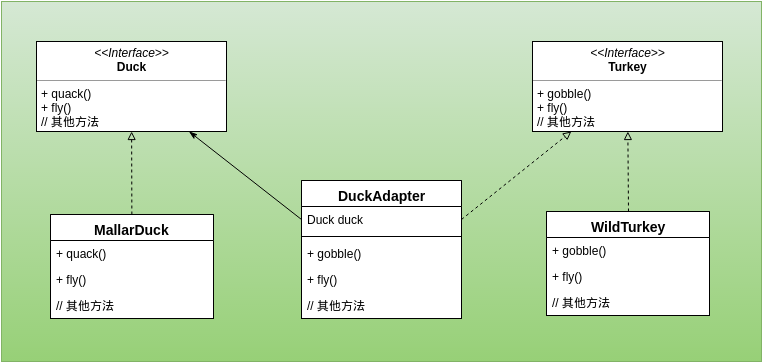

The diagram above was exported from draw.io. Its source (the exported page's mxGraphModel, read from the mxfile embedded in the PNG):
<mxGraphModel dx="823" dy="589" grid="1" gridSize="10" guides="1" tooltips="1" connect="1" arrows="1" fold="1" page="1" pageScale="1" pageWidth="826" pageHeight="1169" background="#ffffff" math="0" shadow="0">
  <root>
    <mxCell id="0" />
    <mxCell id="1" parent="0" />
    <mxCell id="37" value="" style="whiteSpace=wrap;html=1;fontSize=14;plain-green" parent="1" vertex="1">
      <mxGeometry x="33" y="30" width="760" height="360" as="geometry" />
    </mxCell>
    <mxCell id="36" value="" style="group" parent="1" vertex="1" connectable="0">
      <mxGeometry x="43" y="70" width="740" height="268" as="geometry" />
    </mxCell>
    <mxCell id="27" value="MallarDuck" style="swimlane;html=1;fontStyle=1;align=center;verticalAlign=top;childLayout=stackLayout;horizontal=1;startSize=26;horizontalStack=0;resizeParent=1;resizeLast=0;collapsible=1;marginBottom=0;swimlaneFillColor=#ffffff;fillColor=#FFFFFF;fontSize=14;" parent="1" vertex="1">
      <mxGeometry x="82" y="243" width="163" height="104" as="geometry" />
    </mxCell>
    <mxCell id="58" value="+ quack()" style="text;html=1;strokeColor=none;fillColor=none;align=left;verticalAlign=top;spacingLeft=4;spacingRight=4;whiteSpace=wrap;overflow=hidden;rotatable=0;points=[[0,0.5],[1,0.5]];portConstraint=eastwest;" parent="27" vertex="1">
      <mxGeometry y="26" width="163" height="26" as="geometry" />
    </mxCell>
    <mxCell id="59" value="+ fly()" style="text;html=1;strokeColor=none;fillColor=none;align=left;verticalAlign=top;spacingLeft=4;spacingRight=4;whiteSpace=wrap;overflow=hidden;rotatable=0;points=[[0,0.5],[1,0.5]];portConstraint=eastwest;" parent="27" vertex="1">
      <mxGeometry y="52" width="163" height="26" as="geometry" />
    </mxCell>
    <mxCell id="60" value="// 其他方法" style="text;html=1;strokeColor=none;fillColor=none;align=left;verticalAlign=top;spacingLeft=4;spacingRight=4;whiteSpace=wrap;overflow=hidden;rotatable=0;points=[[0,0.5],[1,0.5]];portConstraint=eastwest;" parent="27" vertex="1">
      <mxGeometry y="78" width="163" height="26" as="geometry" />
    </mxCell>
    <mxCell id="35" style="edgeStyle=none;rounded=0;html=1;startArrow=none;startFill=0;endArrow=block;endFill=0;jettySize=auto;orthogonalLoop=1;fontSize=14;dashed=1;" parent="1" source="27" target="88" edge="1">
      <mxGeometry relative="1" as="geometry">
        <mxPoint x="175.44827586206907" y="173" as="targetPoint" />
      </mxGeometry>
    </mxCell>
    <mxCell id="88" value="&lt;p style=&quot;margin: 0px ; margin-top: 4px ; text-align: center&quot;&gt;&lt;i&gt;&amp;lt;&amp;lt;Interface&amp;gt;&amp;gt;&lt;/i&gt;&lt;br&gt;&lt;b&gt;Duck&lt;/b&gt;&lt;/p&gt;&lt;hr size=&quot;1&quot;&gt;&lt;p style=&quot;margin: 0px ; margin-left: 4px&quot;&gt;+ qua&lt;span style=&quot;line-height: 1.2&quot;&gt;ck()&lt;/span&gt;&lt;/p&gt;&lt;p style=&quot;margin: 0px ; margin-left: 4px&quot;&gt;+ fly()&lt;/p&gt;&lt;p style=&quot;margin: 0px ; margin-left: 4px&quot;&gt;// 其他方法&lt;/p&gt;" style="verticalAlign=top;align=left;overflow=fill;fontSize=12;fontFamily=Helvetica;html=1;fillColor=#FFFFFF;" vertex="1" parent="1">
      <mxGeometry x="68" y="70" width="190" height="90" as="geometry" />
    </mxCell>
    <mxCell id="89" value="&lt;p style=&quot;margin: 0px ; margin-top: 4px ; text-align: center&quot;&gt;&lt;i&gt;&amp;lt;&amp;lt;Interface&amp;gt;&amp;gt;&lt;/i&gt;&lt;br&gt;&lt;b&gt;Turkey&lt;/b&gt;&lt;/p&gt;&lt;hr size=&quot;1&quot;&gt;&lt;p style=&quot;margin: 0px ; margin-left: 4px&quot;&gt;+ gobble()&lt;br&gt;+ fly()&lt;/p&gt;&lt;p style=&quot;margin: 0px ; margin-left: 4px&quot;&gt;// 其他方法&lt;/p&gt;" style="verticalAlign=top;align=left;overflow=fill;fontSize=12;fontFamily=Helvetica;html=1;fillColor=#FFFFFF;" vertex="1" parent="1">
      <mxGeometry x="564" y="70" width="190" height="90" as="geometry" />
    </mxCell>
    <mxCell id="94" style="edgeStyle=none;rounded=0;html=1;exitX=0.5;exitY=0;dashed=1;startArrow=none;startFill=0;endArrow=block;endFill=0;jettySize=auto;orthogonalLoop=1;fontSize=14;" edge="1" parent="1" source="90" target="89">
      <mxGeometry relative="1" as="geometry" />
    </mxCell>
    <mxCell id="90" value="WildTurkey" style="swimlane;html=1;fontStyle=1;align=center;verticalAlign=top;childLayout=stackLayout;horizontal=1;startSize=26;horizontalStack=0;resizeParent=1;resizeLast=0;collapsible=1;marginBottom=0;swimlaneFillColor=#ffffff;fillColor=#FFFFFF;fontSize=14;" vertex="1" parent="1">
      <mxGeometry x="578" y="240" width="163" height="104" as="geometry" />
    </mxCell>
    <mxCell id="91" value="+ gobble()" style="text;html=1;strokeColor=none;fillColor=none;align=left;verticalAlign=top;spacingLeft=4;spacingRight=4;whiteSpace=wrap;overflow=hidden;rotatable=0;points=[[0,0.5],[1,0.5]];portConstraint=eastwest;" vertex="1" parent="90">
      <mxGeometry y="26" width="163" height="26" as="geometry" />
    </mxCell>
    <mxCell id="92" value="+ fly()" style="text;html=1;strokeColor=none;fillColor=none;align=left;verticalAlign=top;spacingLeft=4;spacingRight=4;whiteSpace=wrap;overflow=hidden;rotatable=0;points=[[0,0.5],[1,0.5]];portConstraint=eastwest;" vertex="1" parent="90">
      <mxGeometry y="52" width="163" height="26" as="geometry" />
    </mxCell>
    <mxCell id="93" value="// 其他方法" style="text;html=1;strokeColor=none;fillColor=none;align=left;verticalAlign=top;spacingLeft=4;spacingRight=4;whiteSpace=wrap;overflow=hidden;rotatable=0;points=[[0,0.5],[1,0.5]];portConstraint=eastwest;" vertex="1" parent="90">
      <mxGeometry y="78" width="163" height="26" as="geometry" />
    </mxCell>
    <mxCell id="99" value="DuckAdapter" style="swimlane;html=1;fontStyle=1;align=center;verticalAlign=top;childLayout=stackLayout;horizontal=1;startSize=26;horizontalStack=0;resizeParent=1;resizeLast=0;collapsible=1;marginBottom=0;swimlaneFillColor=#ffffff;fillColor=#FFFFFF;fontSize=14;" vertex="1" parent="1">
      <mxGeometry x="333" y="209" width="160" height="138" as="geometry" />
    </mxCell>
    <mxCell id="100" value="Duck duck" style="text;html=1;strokeColor=none;fillColor=none;align=left;verticalAlign=top;spacingLeft=4;spacingRight=4;whiteSpace=wrap;overflow=hidden;rotatable=0;points=[[0,0.5],[1,0.5]];portConstraint=eastwest;" vertex="1" parent="99">
      <mxGeometry y="26" width="160" height="26" as="geometry" />
    </mxCell>
    <mxCell id="101" value="" style="line;html=1;strokeWidth=1;fillColor=none;align=left;verticalAlign=middle;spacingTop=-1;spacingLeft=3;spacingRight=3;rotatable=0;labelPosition=right;points=[];portConstraint=eastwest;" vertex="1" parent="99">
      <mxGeometry y="52" width="160" height="8" as="geometry" />
    </mxCell>
    <mxCell id="109" value="+ gobble()" style="text;html=1;strokeColor=none;fillColor=none;align=left;verticalAlign=top;spacingLeft=4;spacingRight=4;whiteSpace=wrap;overflow=hidden;rotatable=0;points=[[0,0.5],[1,0.5]];portConstraint=eastwest;" vertex="1" parent="99">
      <mxGeometry y="60" width="160" height="26" as="geometry" />
    </mxCell>
    <mxCell id="110" value="+ fly()" style="text;html=1;strokeColor=none;fillColor=none;align=left;verticalAlign=top;spacingLeft=4;spacingRight=4;whiteSpace=wrap;overflow=hidden;rotatable=0;points=[[0,0.5],[1,0.5]];portConstraint=eastwest;" vertex="1" parent="99">
      <mxGeometry y="86" width="160" height="26" as="geometry" />
    </mxCell>
    <mxCell id="111" value="// 其他方法" style="text;html=1;strokeColor=none;fillColor=none;align=left;verticalAlign=top;spacingLeft=4;spacingRight=4;whiteSpace=wrap;overflow=hidden;rotatable=0;points=[[0,0.5],[1,0.5]];portConstraint=eastwest;" vertex="1" parent="99">
      <mxGeometry y="112" width="160" height="26" as="geometry" />
    </mxCell>
    <mxCell id="103" style="edgeStyle=none;rounded=0;html=1;exitX=0;exitY=0.5;startArrow=none;startFill=0;endArrow=classicThin;endFill=1;jettySize=auto;orthogonalLoop=1;fontSize=14;" edge="1" parent="1" source="100" target="88">
      <mxGeometry relative="1" as="geometry" />
    </mxCell>
    <mxCell id="104" style="edgeStyle=none;rounded=0;html=1;exitX=1;exitY=0.5;startArrow=none;startFill=0;endArrow=block;endFill=0;jettySize=auto;orthogonalLoop=1;fontSize=14;dashed=1;" edge="1" parent="1" source="100" target="89">
      <mxGeometry relative="1" as="geometry" />
    </mxCell>
  </root>
</mxGraphModel>